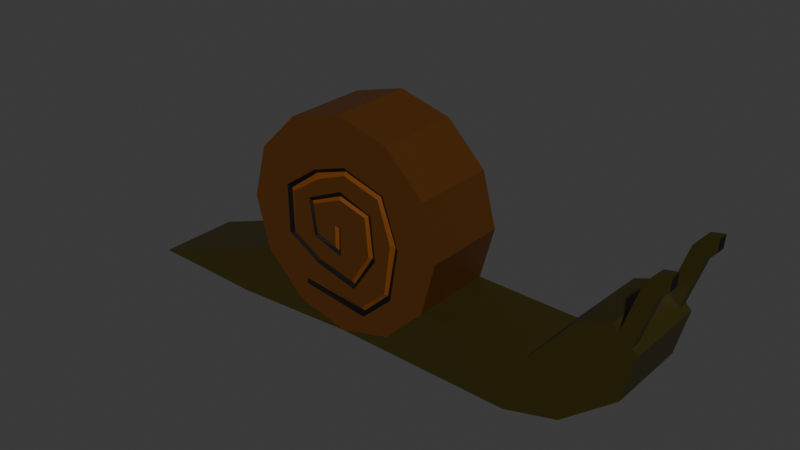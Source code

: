 # Source: SnailEnemyITERATION1.blend  (saved by Blender 4.3.34; exported with 4.5.12 LTS)
import bpy
from mathutils import Matrix  # noqa: F401  (used for matrix-valued properties, if any)

bpy.ops.wm.read_factory_settings(use_empty=True)
scene = bpy.context.scene
scene.name = 'Scene'

# ---- collections
col_collection = bpy.data.collections.new('Collection'); scene.collection.children.link(col_collection)

# ---- materials (node trees are filled in below, after node groups)
mat_skincolor_snail = bpy.data.materials.new('Skincolor snail')
mat_house = bpy.data.materials.new('House')
mat_black = bpy.data.materials.new('Black')
mat_houseaccentcolor = bpy.data.materials.new('HouseAccentcolor')

# ---- material node trees
mat_skincolor_snail.use_nodes = True; mat_skincolor_snail.node_tree.nodes.clear()
_N = mat_skincolor_snail.node_tree.nodes; _L = mat_skincolor_snail.node_tree.links
n0 = _N.new('ShaderNodeBsdfPrincipled'); n0.name = 'Principled BSDF'; n0.location = (10, 300)
n0.inputs[0].default_value = (0.02936, 0.02249, 0.0, 1.0)
n1 = _N.new('ShaderNodeOutputMaterial'); n1.name = 'Material Output'; n1.location = (300, 300)
_L.new(n0.outputs[0], n1.inputs[0])
n1.is_active_output = True
mat_house.use_nodes = True; mat_house.node_tree.nodes.clear()
_N = mat_house.node_tree.nodes; _L = mat_house.node_tree.links
n0 = _N.new('ShaderNodeBsdfPrincipled'); n0.name = 'Principled BSDF'; n0.location = (10, 300)
n0.inputs[0].default_value = (0.07743, 0.0247, 0.0, 1.0)
n1 = _N.new('ShaderNodeOutputMaterial'); n1.name = 'Material Output'; n1.location = (300, 300)
_L.new(n0.outputs[0], n1.inputs[0])
n1.is_active_output = True
mat_black.use_nodes = True; mat_black.node_tree.nodes.clear()
_N = mat_black.node_tree.nodes; _L = mat_black.node_tree.links
n0 = _N.new('ShaderNodeBsdfPrincipled'); n0.name = 'Principled BSDF'; n0.location = (10, 300)
n0.inputs[0].default_value = (0.0, 0.0, 0.0, 1.0)
n1 = _N.new('ShaderNodeOutputMaterial'); n1.name = 'Material Output'; n1.location = (300, 300)
_L.new(n0.outputs[0], n1.inputs[0])
n1.is_active_output = True
mat_houseaccentcolor.use_nodes = True; mat_houseaccentcolor.node_tree.nodes.clear()
_N = mat_houseaccentcolor.node_tree.nodes; _L = mat_houseaccentcolor.node_tree.links
n0 = _N.new('ShaderNodeBsdfPrincipled'); n0.name = 'Principled BSDF'; n0.location = (10, 300)
n0.inputs[0].default_value = (0.1673, 0.04551, 0.0, 1.0)
n1 = _N.new('ShaderNodeOutputMaterial'); n1.name = 'Material Output'; n1.location = (300, 300)
_L.new(n0.outputs[0], n1.inputs[0])
n1.is_active_output = True

# ---- world
world_world = bpy.data.worlds.new('World'); scene.world = world_world
world_world.use_nodes = True; world_world.node_tree.nodes.clear()
_N = world_world.node_tree.nodes; _L = world_world.node_tree.links
n0 = _N.new('ShaderNodeOutputWorld'); n0.name = 'World Output'; n0.location = (300, 300)
n1 = _N.new('ShaderNodeBackground'); n1.name = 'Background'; n1.location = (10, 300)
n1.inputs[0].default_value = (0.05088, 0.05088, 0.05088, 1.0)
_L.new(n1.outputs[0], n0.inputs[0])
n0.is_active_output = True
world_world.color = (0.05088, 0.05088, 0.05088)
world_world.sun_shadow_jitter_overblur = 0.0

# ---- meshes
me_cylinder = bpy.data.meshes.new('Cylinder')
me_cylinder.from_pydata([(0.0, 1.0, 1.0), (0.5, 0.866, 1.0), (0.866, 0.5, 1.0), (1.0, 0.0, 1.0), (0.866, -0.5, 1.0), (0.5, -0.866, 1.0), (0.0, -1.0, 1.0), (-0.5, -0.866, 1.0), (-0.866, -0.5, 1.0), (-1.0, 0.0, 1.0), (-0.866, 0.5, 1.0), (-0.5, 0.866, 1.0), (-1.236, -1.057, 1.0), (-1.776, -1.036, 1.0), (-2.344, -1.02, 1.0), (2.681, -0.5124, 1.0), (2.194, -0.9092, 1.0), (1.694, -1.043, 1.0), (1.842, -0.5249, 1.0), (2.568, 0.1053, 1.0), (2.296, 0.009441, 1.0), (2.788, -0.08417, 1.0), (2.958, 0.4956, 0.75), (2.623, 0.05792, 1.0), (2.733, -0.0368, 1.0), (2.848, 0.5903, 0.75), (2.966, 0.6145, 1.0), (2.876, 0.4007, 1.0), (2.848, 0.5903, 1.0), (2.766, 0.4954, 1.0), (2.958, 0.4956, 1.0), (2.964, 0.6122, 0.75), (0.0, 1.0, 0.0), (0.5, 0.866, 0.0), (0.866, 0.5, 0.0), (1.0, 0.0, 0.0), (0.866, -0.5, 0.0), (0.0, -1.0, 0.0), (-0.866, -0.5, 0.0), (-1.0, 0.0, 0.0), (-0.866, 0.5, 0.0), (-0.5, 0.866, 0.0), (-1.236, -1.057, 2.384e-07), (-1.776, -1.036, 2.384e-07), (-2.344, -1.02, 1.192e-07), (2.681, -0.5124, 2.384e-07), (2.194, -0.9092, 2.384e-07), (1.694, -1.043, 2.384e-07), (1.842, -0.5249, 1.192e-07), (2.296, 0.009441, 1.788e-07), (2.568, 0.1053, 2.384e-07), (2.788, -0.08414, 2.384e-07), (2.733, -0.0368, 0.75), (2.876, 0.4007, 0.75), (2.623, 0.05793, 0.75), (2.766, 0.4954, 0.75), (0.000173, 0.0003756, 1.0), (-0.003783, -0.2745, 1.0), (-0.2965, -0.1717, 1.0), (-0.3499, 0.1724, 1.0), (0.006107, 0.3307, 1.0), (0.3364, 0.212, 1.0), (0.3779, -0.1915, 1.0), (0.1386, -0.5376, 1.0), (-0.2767, -0.4268, 1.0), (-0.5952, -0.237, 1.0), (-0.6031, 0.2199, 1.0), (-0.2708, 0.4533, 1.0), (0.05753, 0.5601, 1.0), (0.4669, 0.4335, 1.0), (0.6192, -0.00358, 1.0), (0.5401, -0.4961, 1.0), (0.2415, -0.771, 1.0), (-0.4171, -0.678, 1.0), (-0.4132, -0.593, 1.0), (0.2237, -0.684, 1.0), (0.4768, -0.4585, 1.0), (0.5401, 0.006309, 1.0), (0.4116, 0.3841, 1.0), (0.05753, 0.4889, 1.0), (-0.2253, 0.3821, 1.0), (-0.522, 0.1843, 1.0), (-0.5279, -0.1994, 1.0), (-0.2471, -0.3616, 1.0), (0.1208, -0.4624, 1.0), (0.3067, -0.1737, 1.0), (0.2711, 0.1764, 1.0), (0.004129, 0.2555, 1.0), (-0.2965, 0.1329, 1.0), (-0.2609, -0.1381, 1.0), (-0.05916, -0.2033, 1.0), (-0.05916, 0.002353, 1.0), (-0.4154, -0.6401, 0.9595), (-0.02709, 0.001284, 0.9595), (-0.03147, -0.2291, 0.9595), (-0.2708, -0.1579, 0.9595), (-0.3262, 0.1467, 0.9595), (-0.001805, 0.2852, 0.9595), (0.2988, 0.1962, 0.9595), (0.3423, -0.1717, 0.9595), (0.1347, -0.4961, 0.9595), (-0.2629, -0.3952, 0.9595), (-0.5556, -0.2231, 0.9595), (-0.5635, 0.1962, 0.9595), (-0.2589, 0.4217, 0.9595), (0.05951, 0.5245, 0.9595), (0.4353, 0.4137, 0.9595), (0.5856, 0.004331, 0.9595), (0.5025, -0.4703, 0.9595), (0.2454, -0.7136, 0.9595)], [], [(32, 0, 1, 33), (33, 1, 2, 34), (34, 2, 3, 35), (35, 3, 4, 36), (38, 8, 9, 39), (39, 9, 10, 40), (1, 69, 2), (40, 10, 11, 41), (41, 11, 0, 32), (42, 12, 13, 43), (43, 13, 14, 44), (6, 7, 13, 12), (37, 6, 12, 42), (7, 8, 14, 13), (45, 15, 16, 46), (46, 16, 17, 47), (4, 5, 16, 15, 18), (36, 4, 18, 48), (5, 6, 17, 16), (49, 20, 19, 50), (18, 15, 21, 24, 23, 19, 20), (48, 18, 20, 49), (27, 53, 22, 30), (22, 31, 26, 30), (24, 27, 29, 23), (29, 27, 30, 26, 28), (31, 25, 28, 26), (54, 23, 29, 55), (15, 45, 51, 21), (8, 38, 44, 14), (6, 37, 47, 17), (24, 52, 53, 27), (25, 55, 29, 28), (55, 53, 52, 54), (54, 52, 24, 21, 51, 50, 19, 23), (31, 22, 53, 55, 25), (3, 70, 71, 4), (65, 64, 63, 62, 61, 60, 59, 58, 57, 56, 93, 94, 95, 96, 97, 98, 99, 100, 101, 102, 103, 104, 105, 106, 107, 108, 109, 92, 73, 72, 71, 70, 69, 68, 67, 66), (92, 109, 108, 107, 106, 105, 104, 103, 102, 101, 100, 99, 98, 97, 96, 95, 94, 93, 91, 90, 89, 88, 87, 86, 85, 84, 83, 82, 81, 80, 79, 78, 77, 76, 75, 74), (2, 69, 70, 3), (69, 1, 0, 68), (68, 0, 11, 67), (67, 11, 10, 66), (4, 71, 72, 5), (5, 72, 73, 7, 6), (7, 73, 92, 74, 75, 76, 77, 78, 79, 80, 81, 82, 83, 84, 85, 86, 87, 88, 89, 90, 91, 93, 56, 57, 58, 59, 60, 61, 62, 63, 64, 65, 8), (8, 65, 9), (9, 65, 66, 10)])
me_cylinder.polygons.foreach_set('material_index', [1, 1, 1, 1, 1, 1, 1, 1, 1, 0, 0, 0, 0, 0, 0, 0, 0, 0, 0, 0, 0, 0, 0, 2, 0, 0, 0, 0, 0, 0, 0, 0, 0, 0, 0, 0, 1, 2, 3, 1, 1, 1, 1, 1, 1, 1, 1, 1])
_uv = me_cylinder.uv_layers.new(name='UVMap')
_uv.uv.foreach_set('vector', [1.0, 0.75, 1.0, 1.0, 0.9167, 1.0, 0.9167, 0.75, 0.9167, 0.75, 0.9167, 1.0, 0.8333, 1.0, 0.8333, 0.75, 0.8333, 0.75, 0.8333, 1.0, 0.75, 1.0, 0.75, 0.75, 0.75, 0.75, 0.75, 1.0, 0.6667, 1.0, 0.6667, 0.75, 0.3333, 0.75, 0.3333, 1.0, 0.25, 1.0, 0.25, 0.75, 0.25, 0.75, 0.25, 1.0, 0.1667, 1.0, 0.1667, 0.75, 0.37, 0.4578, 0.3621, 0.354, 0.4578, 0.37, 0.1667, 0.75, 0.1667, 1.0, 0.08333, 1.0, 0.08333, 0.75, 0.08333, 0.75, 0.08333, 1.0, 7.451e-08, 1.0, 7.451e-08, 0.75, 0.5, 0.75, 0.5, 1.0, 0.4167, 1.0, 0.4167, 0.75, 0.4167, 0.75, 0.4167, 1.0, 0.3333, 1.0, 0.3333, 0.75, 0.25, 0.01, 0.13, 0.04215, 0.13, 0.04215, 0.25, 0.01, 0.5, 0.75, 0.5, 1.0, 0.5, 1.0, 0.5, 0.75, 0.13, 0.04215, 0.04215, 0.13, 0.04215, 0.13, 0.13, 0.04215, 0.6667, 0.75, 0.6667, 1.0, 0.5833, 1.0, 0.5833, 0.75, 0.5833, 0.75, 0.5833, 1.0, 0.5, 1.0, 0.5, 0.75, 0.4578, 0.13, 0.37, 0.04215, 0.37, 0.04215, 0.4578, 0.13, 0.4578, 0.13, 0.6667, 0.75, 0.6667, 1.0, 0.6667, 1.0, 0.6667, 0.75, 0.37, 0.04215, 0.25, 0.01, 0.25, 0.01, 0.37, 0.04215, 0.6667, 0.75, 0.6667, 1.0, 0.6667, 1.0, 0.6667, 0.75, 0.4578, 0.13, 0.4578, 0.13, 0.4578, 0.13, 0.4578, 0.13, 0.4578, 0.13, 0.4578, 0.13, 0.4578, 0.13, 0.6667, 0.75, 0.6667, 1.0, 0.6667, 1.0, 0.6667, 0.75, 0.6667, 1.0, 0.6667, 0.9375, 0.6667, 0.9375, 0.6667, 1.0, 0.6667, 0.9375, 0.6667, 0.9375, 0.6667, 1.0, 0.6667, 1.0, 0.4578, 0.13, 0.4578, 0.13, 0.4578, 0.13, 0.4578, 0.13, 0.4578, 0.13, 0.4578, 0.13, 0.4578, 0.13, 0.4578, 0.13, 0.4578, 0.13, 0.6667, 0.9375, 0.6667, 0.9375, 0.6667, 1.0, 0.6667, 1.0, 0.6667, 0.9375, 0.6667, 1.0, 0.6667, 1.0, 0.6667, 0.9375, 0.6667, 1.0, 0.6667, 0.75, 0.6667, 0.75, 0.6667, 1.0, 0.3333, 1.0, 0.3333, 0.75, 0.3333, 0.75, 0.3333, 1.0, 0.5, 1.0, 0.5, 0.75, 0.5, 0.75, 0.5, 1.0, 0.6667, 1.0, 0.6667, 0.9375, 0.6667, 0.9375, 0.6667, 1.0, 0.6667, 0.9375, 0.6667, 0.9375, 0.6667, 1.0, 0.6667, 1.0, 0.6667, 0.9375, 0.6667, 0.9375, 0.6667, 0.9375, 0.6667, 0.9375, 0.6667, 0.9375, 0.6667, 0.9375, 0.6667, 1.0, 0.6667, 1.0, 0.6667, 0.75, 0.6667, 0.75, 0.6667, 1.0, 0.6667, 1.0, 0.6667, 0.9375, 0.6667, 0.9375, 0.6667, 0.9375, 0.6667, 0.9375, 0.6667, 0.9375, 0.49, 0.25, 0.3986, 0.2491, 0.3796, 0.1309, 0.4578, 0.13, 0.1072, 0.1931, 0.1836, 0.1476, 0.2833, 0.121, 0.3407, 0.204, 0.3307, 0.3009, 0.2515, 0.3294, 0.166, 0.2914, 0.1788, 0.2088, 0.2491, 0.1841, 0.25, 0.2501, 0.2435, 0.2503, 0.2424, 0.195, 0.185, 0.2121, 0.1717, 0.2852, 0.2496, 0.3184, 0.3217, 0.2971, 0.3322, 0.2088, 0.2823, 0.1309, 0.1869, 0.1552, 0.1167, 0.1965, 0.1148, 0.2971, 0.1879, 0.3512, 0.2643, 0.3759, 0.3545, 0.3493, 0.3905, 0.251, 0.3706, 0.1371, 0.3089, 0.07873, 0.1503, 0.09639, 0.1499, 0.08728, 0.308, 0.06497, 0.3796, 0.1309, 0.3986, 0.2491, 0.3621, 0.354, 0.2638, 0.3844, 0.185, 0.3588, 0.1053, 0.3028, 0.1503, 0.09639, 0.3089, 0.07873, 0.3706, 0.1371, 0.3905, 0.251, 0.3545, 0.3493, 0.2643, 0.3759, 0.1879, 0.3512, 0.1148, 0.2971, 0.1167, 0.1965, 0.1869, 0.1552, 0.2823, 0.1309, 0.3322, 0.2088, 0.3217, 0.2971, 0.2496, 0.3184, 0.1717, 0.2852, 0.185, 0.2121, 0.2424, 0.195, 0.2435, 0.2503, 0.2358, 0.2506, 0.2358, 0.2012, 0.1874, 0.2169, 0.1788, 0.2819, 0.251, 0.3113, 0.3151, 0.2923, 0.3236, 0.2083, 0.279, 0.139, 0.1907, 0.1632, 0.1233, 0.2021, 0.1247, 0.2942, 0.1959, 0.3417, 0.2638, 0.3673, 0.3488, 0.3422, 0.3796, 0.2515, 0.3644, 0.14, 0.3037, 0.08585, 0.1508, 0.1077, 0.4578, 0.37, 0.3621, 0.354, 0.3986, 0.2491, 0.49, 0.25, 0.3621, 0.354, 0.37, 0.4578, 0.25, 0.49, 0.2638, 0.3844, 0.2638, 0.3844, 0.25, 0.49, 0.13, 0.4578, 0.185, 0.3588, 0.185, 0.3588, 0.13, 0.4578, 0.04215, 0.37, 0.1053, 0.3028, 0.4578, 0.13, 0.3796, 0.1309, 0.308, 0.06497, 0.37, 0.04215, 0.37, 0.04215, 0.308, 0.06497, 0.1499, 0.08728, 0.13, 0.04215, 0.25, 0.01, 0.13, 0.04215, 0.1499, 0.08728, 0.1503, 0.09639, 0.1508, 0.1077, 0.3037, 0.08585, 0.3644, 0.14, 0.3796, 0.2515, 0.3488, 0.3422, 0.2638, 0.3673, 0.1959, 0.3417, 0.1247, 0.2942, 0.1233, 0.2021, 0.1907, 0.1632, 0.279, 0.139, 0.3236, 0.2083, 0.3151, 0.2923, 0.251, 0.3113, 0.1788, 0.2819, 0.1874, 0.2169, 0.2358, 0.2012, 0.2358, 0.2506, 0.2435, 0.2503, 0.25, 0.2501, 0.2491, 0.1841, 0.1788, 0.2088, 0.166, 0.2914, 0.2515, 0.3294, 0.3307, 0.3009, 0.3407, 0.204, 0.2833, 0.121, 0.1836, 0.1476, 0.1072, 0.1931, 0.04215, 0.13, 0.04215, 0.13, 0.1072, 0.1931, 0.01, 0.25, 0.01, 0.25, 0.1072, 0.1931, 0.1053, 0.3028, 0.04215, 0.37])
me_cylinder.materials.append(mat_skincolor_snail)
me_cylinder.materials.append(mat_house)
me_cylinder.materials.append(mat_black)
me_cylinder.materials.append(mat_houseaccentcolor)
me_cylinder.update()

# ---- objects
ob_snailenemy = bpy.data.objects.new('SnailEnemy', me_cylinder)

# ---- transforms, parenting, visibility, modifiers, constraints
ob_snailenemy.location = (0.0, 0.0, 1.043)
ob_snailenemy.rotation_euler = (1.571, -0.0, 0.0)
ob_snailenemy.scale = (1.0, 1.0, 0.4009)
_m = ob_snailenemy.modifiers.new('Mirror', 'MIRROR')
_m.use_axis = (False, False, True)

# ---- collection membership
col_collection.objects.link(ob_snailenemy)

# ---- scene / render settings (as saved in the file)
scene.frame_start = 1; scene.frame_end = 250; scene.frame_set(1)
scene.render.engine = 'BLENDER_EEVEE_NEXT'
bpy.context.view_layer.update()

# ---- added for rendering (the .blend has no active camera and no usable light): camera, sun
cam_auto = bpy.data.cameras.new('AutoCamera')
cam_auto.lens = 50.0
cam_auto.sensor_width = 36.0
cam_auto.clip_end = 1000.0
ob_auto_camera = bpy.data.objects.new('AutoCamera', cam_auto)
scene.collection.objects.link(ob_auto_camera)
ob_auto_camera.location = (5.63121, -6.38414, 5.2703)
ob_auto_camera.rotation_euler = (1.09748, -7.21219e-08, 0.694738)
scene.camera = ob_auto_camera
light_auto_sun = bpy.data.lights.new('AutoSun', 'SUN')
light_auto_sun.energy = 3.0
light_auto_sun.angle = 0.0523599
ob_auto_sun = bpy.data.objects.new('AutoSun', light_auto_sun)
scene.collection.objects.link(ob_auto_sun)
ob_auto_sun.rotation_euler = (0.872665, 0.174533, 0.523599)
bpy.context.view_layer.update()
